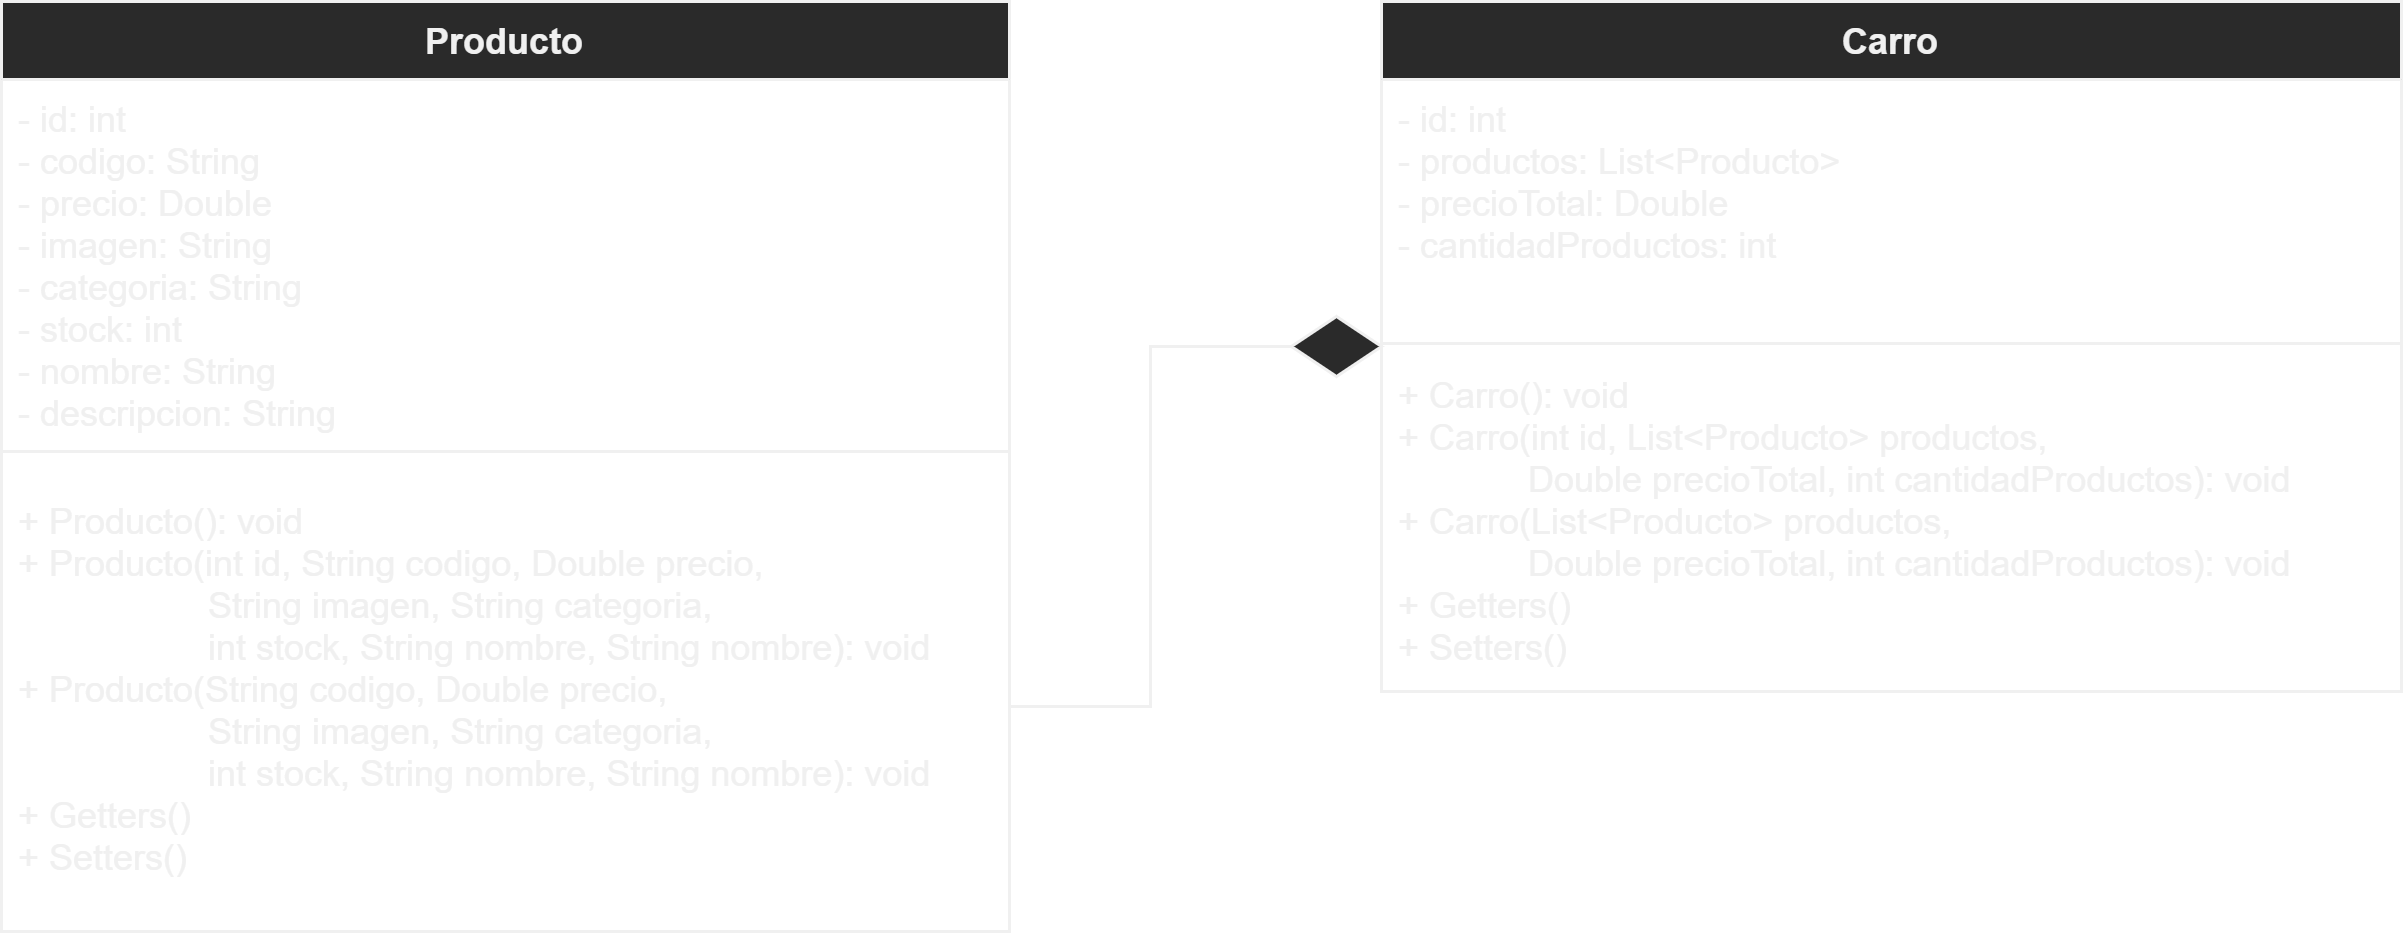

The diagram above was exported from draw.io. Its source (the exported page's mxGraphModel, read from the mxfile embedded in the PNG):
<mxGraphModel dx="981" dy="620" grid="1" gridSize="10" guides="1" tooltips="1" connect="1" arrows="1" fold="1" page="1" pageScale="1" pageWidth="827" pageHeight="1169" math="0" shadow="0">
  <root>
    <mxCell id="0" />
    <mxCell id="1" parent="0" />
    <mxCell id="O8n4PfpSI7rc7BzbkjEz-1" value="Producto" style="swimlane;fontStyle=1;align=center;verticalAlign=top;childLayout=stackLayout;horizontal=1;startSize=26;horizontalStack=0;resizeParent=1;resizeParentMax=0;resizeLast=0;collapsible=1;marginBottom=0;" parent="1" vertex="1">
      <mxGeometry x="14" y="250" width="336" height="310" as="geometry" />
    </mxCell>
    <mxCell id="O8n4PfpSI7rc7BzbkjEz-2" value="- id: int&#10;- codigo: String&#10;- precio: Double&#10;- imagen: String&#10;- categoria: String&#10;- stock: int&#10;- nombre: String&#10;- descripcion: String&#10;" style="text;strokeColor=none;fillColor=none;align=left;verticalAlign=top;spacingLeft=4;spacingRight=4;overflow=hidden;rotatable=0;points=[[0,0.5],[1,0.5]];portConstraint=eastwest;" parent="O8n4PfpSI7rc7BzbkjEz-1" vertex="1">
      <mxGeometry y="26" width="336" height="114" as="geometry" />
    </mxCell>
    <mxCell id="O8n4PfpSI7rc7BzbkjEz-3" value="" style="line;strokeWidth=1;fillColor=none;align=left;verticalAlign=middle;spacingTop=-1;spacingLeft=3;spacingRight=3;rotatable=0;labelPosition=right;points=[];portConstraint=eastwest;" parent="O8n4PfpSI7rc7BzbkjEz-1" vertex="1">
      <mxGeometry y="140" width="336" height="20" as="geometry" />
    </mxCell>
    <mxCell id="O8n4PfpSI7rc7BzbkjEz-4" value="+ Producto(): void&#10;+ Producto(int id, String codigo, Double precio, &#10;                   String imagen, String categoria, &#10;                   int stock, String nombre, String nombre): void&#10;+ Producto(String codigo, Double precio,&#10;                   String imagen, String categoria,&#10;                   int stock, String nombre, String nombre): void&#10;+ Getters()&#10;+ Setters()" style="text;strokeColor=none;fillColor=none;align=left;verticalAlign=top;spacingLeft=4;spacingRight=4;overflow=hidden;rotatable=0;points=[[0,0.5],[1,0.5]];portConstraint=eastwest;" parent="O8n4PfpSI7rc7BzbkjEz-1" vertex="1">
      <mxGeometry y="160" width="336" height="150" as="geometry" />
    </mxCell>
    <mxCell id="O8n4PfpSI7rc7BzbkjEz-6" value="Carro" style="swimlane;fontStyle=1;align=center;verticalAlign=top;childLayout=stackLayout;horizontal=1;startSize=26;horizontalStack=0;resizeParent=1;resizeParentMax=0;resizeLast=0;collapsible=1;marginBottom=0;" parent="1" vertex="1">
      <mxGeometry x="474" y="250" width="340" height="230" as="geometry" />
    </mxCell>
    <mxCell id="O8n4PfpSI7rc7BzbkjEz-7" value="- id: int&#10;- productos: List&lt;Producto&gt;&#10;- precioTotal: Double&#10;- cantidadProductos: int&#10;" style="text;strokeColor=none;fillColor=none;align=left;verticalAlign=top;spacingLeft=4;spacingRight=4;overflow=hidden;rotatable=0;points=[[0,0.5],[1,0.5]];portConstraint=eastwest;" parent="O8n4PfpSI7rc7BzbkjEz-6" vertex="1">
      <mxGeometry y="26" width="340" height="84" as="geometry" />
    </mxCell>
    <mxCell id="O8n4PfpSI7rc7BzbkjEz-8" value="" style="line;strokeWidth=1;fillColor=none;align=left;verticalAlign=middle;spacingTop=-1;spacingLeft=3;spacingRight=3;rotatable=0;labelPosition=right;points=[];portConstraint=eastwest;" parent="O8n4PfpSI7rc7BzbkjEz-6" vertex="1">
      <mxGeometry y="110" width="340" height="8" as="geometry" />
    </mxCell>
    <mxCell id="O8n4PfpSI7rc7BzbkjEz-9" value="+ Carro(): void&#10;+ Carro(int id, List&lt;Producto&gt; productos, &#10;             Double precioTotal, int cantidadProductos): void&#10;+ Carro(List&lt;Producto&gt; productos,&#10;             Double precioTotal, int cantidadProductos): void&#10;+ Getters()&#10;+ Setters()" style="text;strokeColor=none;fillColor=none;align=left;verticalAlign=top;spacingLeft=4;spacingRight=4;overflow=hidden;rotatable=0;points=[[0,0.5],[1,0.5]];portConstraint=eastwest;" parent="O8n4PfpSI7rc7BzbkjEz-6" vertex="1">
      <mxGeometry y="118" width="340" height="112" as="geometry" />
    </mxCell>
    <mxCell id="O8n4PfpSI7rc7BzbkjEz-11" style="edgeStyle=orthogonalEdgeStyle;rounded=0;orthogonalLoop=1;jettySize=auto;html=1;exitX=0;exitY=0.5;exitDx=0;exitDy=0;entryX=1;entryY=0.5;entryDx=0;entryDy=0;endArrow=none;endFill=0;" parent="1" source="O8n4PfpSI7rc7BzbkjEz-10" target="O8n4PfpSI7rc7BzbkjEz-4" edge="1">
      <mxGeometry relative="1" as="geometry" />
    </mxCell>
    <mxCell id="O8n4PfpSI7rc7BzbkjEz-10" value="" style="rhombus;" parent="1" vertex="1">
      <mxGeometry x="444" y="355" width="30" height="20" as="geometry" />
    </mxCell>
  </root>
</mxGraphModel>